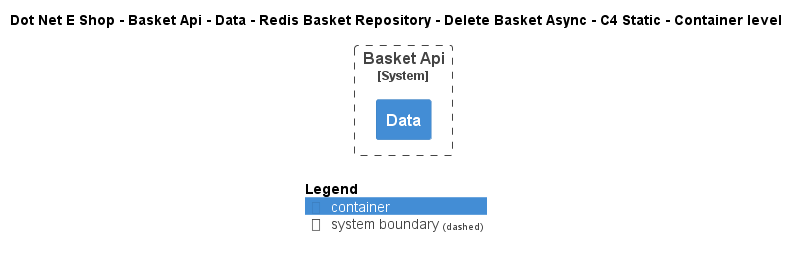

The diagram above was rendered by PlantUML. Its source (embedded in the PNG):
@startuml
!include ..\..\..\..\..\..\..\..\..\.c4s\C4_Container.puml

AddElementTag("c4interflow:lifecycle:new", $bgColor=green, $fontColor=#ffffff, $borderColor=green, $shadowing="False")
AddElementTag("c4interflow:lifecycle:changed", $bgColor=orange, $fontColor=#ffffff, $borderColor=orange, $shadowing="False")
AddElementTag("c4interflow:lifecycle:removed", $bgColor=red, $fontColor=#ffffff, $borderColor=red, $shadowing="False")

AddRelTag("c4interflow:lifecycle:new", $textColor=green, $lineColor=green)
AddRelTag("c4interflow:lifecycle:changed", $textColor=orange, $lineColor=orange)
AddRelTag("c4interflow:lifecycle:removed", $textColor=red, $lineColor=red)

SHOW_PERSON_PORTRAIT()
LAYOUT_TOP_DOWN()

skinparam linetype polyline

title Dot Net E Shop - Basket Api - Data - Redis Basket Repository - Delete Basket Async - C4 Static - Container level


System_Boundary(DotNetEShop.SoftwareSystems.BasketApi, "Basket Api") {
    Container(DotNetEShop.SoftwareSystems.BasketApi.Containers.Data, "Data", "", "")
}



SHOW_LEGEND()
@enduml